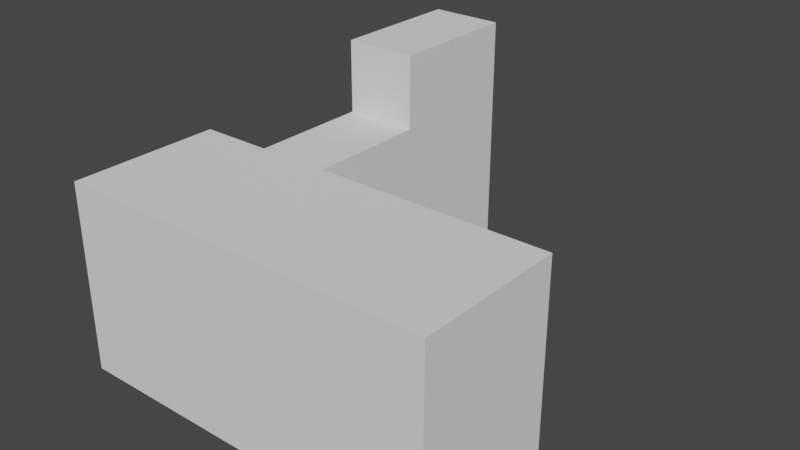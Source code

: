 # Source: Base_Shrine.blend  (saved by Blender 2.83.19; exported with 4.5.12 LTS)
import bpy
from mathutils import Matrix  # noqa: F401  (used for matrix-valued properties, if any)

bpy.ops.wm.read_factory_settings(use_empty=True)
scene = bpy.context.scene
scene.name = 'Scene'

# ---- collections
col_collection = bpy.data.collections.new('Collection'); scene.collection.children.link(col_collection)

# ---- world
world_world = bpy.data.worlds.new('World'); scene.world = world_world
world_world.use_nodes = True; world_world.node_tree.nodes.clear()
_N = world_world.node_tree.nodes; _L = world_world.node_tree.links
n0 = _N.new('ShaderNodeOutputWorld'); n0.name = 'World Output'; n0.location = (300, 300)
n1 = _N.new('ShaderNodeBackground'); n1.name = 'Background'; n1.location = (10, 300)
n1.inputs[0].default_value = (0.05088, 0.05088, 0.05088, 1.0)
_L.new(n1.outputs[0], n0.inputs[0])
n0.is_active_output = True
world_world.color = (0.05088, 0.05088, 0.05088)
world_world.use_sun_shadow = False
world_world.sun_shadow_jitter_overblur = 0.0

# ---- meshes
me_cube_001 = bpy.data.meshes.new('Cube.001')
me_cube_001.from_pydata([(-1.0, -1.0, -1.0), (-1.0, -1.0, 1.0), (-1.0, 1.0, -1.0), (-1.0, 1.0, 1.0), (1.0, -1.0, -1.0), (1.0, -1.0, 1.0), (1.0, 1.0, -1.0), (1.0, 1.0, 1.0), (-0.6, 1.0, -1.0), (-0.6, 1.0, 1.0), (-0.6, -1.0, -1.0), (-0.6, -1.0, 1.0), (-0.3, 1.0, 1.0), (-0.3, -1.0, -1.0), (-0.3, 1.0, -1.0), (-0.3, -1.0, 1.0), (-0.3, 4.5, -1.0), (-0.6, 4.5, -1.0), (-0.6, 4.5, 1.0), (-0.3, 4.5, 1.0), (-0.3, 2.75, 1.0), (-0.6, 2.75, 1.0), (-0.3, 2.75, -1.0), (-0.6, 2.75, -1.0), (-0.6, 4.5, 1.8), (-0.3, 4.5, 1.8), (-0.3, 2.75, 1.8), (-0.6, 2.75, 1.8)], [], [(0, 1, 3, 2), (14, 12, 7, 6), (6, 7, 5, 4), (10, 11, 1, 0), (14, 6, 4, 13), (9, 3, 1, 11), (12, 9, 11, 15), (2, 8, 10, 0), (13, 15, 11, 10), (2, 3, 9, 8), (4, 5, 15, 13), (7, 12, 15, 5), (8, 14, 13, 10), (18, 21, 27, 24), (17, 18, 19, 16), (20, 22, 16, 19), (22, 23, 17, 16), (23, 21, 18, 17), (8, 9, 21, 23), (14, 8, 23, 22), (12, 14, 22, 20), (9, 12, 20, 21), (27, 26, 25, 24), (20, 19, 25, 26), (21, 20, 26, 27), (19, 18, 24, 25)])
_uv = me_cube_001.uv_layers.new(name='UVMap')
_uv.uv.foreach_set('vector', [0.375, 0.0, 0.625, 0.0, 0.625, 0.25, 0.375, 0.25, 0.375, 0.4375, 0.625, 0.4375, 0.625, 0.5, 0.375, 0.5, 0.375, 0.5, 0.625, 0.5, 0.625, 0.75, 0.375, 0.75, 0.375, 0.875, 0.625, 0.875, 0.625, 1.0, 0.375, 1.0, 0.3125, 0.5, 0.375, 0.5, 0.375, 0.75, 0.3125, 0.75, 0.75, 0.5, 0.875, 0.5, 0.875, 0.75, 0.75, 0.75, 0.6875, 0.5, 0.75, 0.5, 0.75, 0.75, 0.6875, 0.75, 0.125, 0.5, 0.25, 0.5, 0.25, 0.75, 0.125, 0.75, 0.375, 0.8125, 0.625, 0.8125, 0.625, 0.875, 0.375, 0.875, 0.375, 0.25, 0.625, 0.25, 0.625, 0.375, 0.375, 0.375, 0.375, 0.75, 0.625, 0.75, 0.625, 0.8125, 0.375, 0.8125, 0.625, 0.5, 0.6875, 0.5, 0.6875, 0.75, 0.625, 0.75, 0.25, 0.5, 0.3125, 0.5, 0.3125, 0.75, 0.25, 0.75, 0.625, 0.375, 0.625, 0.375, 0.625, 0.375, 0.625, 0.375, 0.375, 0.375, 0.625, 0.375, 0.625, 0.4375, 0.375, 0.4375, 0.625, 0.4375, 0.375, 0.4375, 0.375, 0.4375, 0.625, 0.4375, 0.3125, 0.5, 0.25, 0.5, 0.25, 0.5, 0.3125, 0.5, 0.375, 0.375, 0.625, 0.375, 0.625, 0.375, 0.375, 0.375, 0.375, 0.375, 0.625, 0.375, 0.625, 0.375, 0.375, 0.375, 0.3125, 0.5, 0.25, 0.5, 0.25, 0.5, 0.3125, 0.5, 0.625, 0.4375, 0.375, 0.4375, 0.375, 0.4375, 0.625, 0.4375, 0.75, 0.5, 0.6875, 0.5, 0.6875, 0.5, 0.75, 0.5, 0.75, 0.5, 0.6875, 0.5, 0.6875, 0.5, 0.75, 0.5, 0.625, 0.4375, 0.625, 0.4375, 0.625, 0.4375, 0.625, 0.4375, 0.75, 0.5, 0.6875, 0.5, 0.6875, 0.5, 0.75, 0.5, 0.625, 0.4375, 0.625, 0.375, 0.625, 0.375, 0.625, 0.4375])
me_cube_001.use_remesh_fix_poles = True
me_cube_001.use_remesh_preserve_attributes = False
me_cube_001.use_mirror_vertex_groups = False
me_cube_001.update()
me_cube_002 = bpy.data.meshes.new('Cube.002')
me_cube_002.from_pydata([(-1.0, 0.6, -1.0), (-1.0, 0.6, -0.8), (-1.0, 1.0, -0.8), (0.5, 0.6, -1.0), (0.5, 0.6, -0.8), (0.5, 1.0, -0.8)], [], [(3, 4, 1, 0), (5, 2, 1, 4)])
_uv = me_cube_002.uv_layers.new(name='UVMap')
_uv.uv.foreach_set('vector', [0.375, 0.75, 0.625, 0.75, 0.625, 1.0, 0.375, 1.0, 0.625, 0.5, 0.875, 0.5, 0.875, 0.75, 0.625, 0.75])
me_cube_002.use_remesh_fix_poles = True
me_cube_002.use_remesh_preserve_attributes = False
me_cube_002.use_mirror_vertex_groups = False
me_cube_002.update()

# ---- objects
ob_cube = bpy.data.objects.new('Cube', me_cube_001)
ob_cube_001 = bpy.data.objects.new('Cube.001', me_cube_002)

# ---- transforms, parenting, visibility, modifiers, constraints
ob_cube.location = (0.0, 0.0, 0.0)
ob_cube.scale = (5.0, 2.0, 2.5)
ob_cube.lineart.crease_threshold = 0.0
_m = ob_cube.modifiers.new('Solidify', 'SOLIDIFY')
_m.solidify_mode = 'NON_MANIFOLD'
_m.thickness = 0.05
_m.offset = 1.0
ob_cube_001.location = (-2.0, 1.4, -1.03)
ob_cube_001.scale = (1.0, 1.0, 1.455)
ob_cube_001.lineart.crease_threshold = 0.0
_m = ob_cube_001.modifiers.new('Array', 'ARRAY')
_m.count = 17
_m.constant_offset_displace = (0.0, 0.0, 0.0)
_m.relative_offset_displace = (0.0, 1.0, 1.0)

# ---- collection membership
col_collection.objects.link(ob_cube)
col_collection.objects.link(ob_cube_001)

# ---- scene / render settings (as saved in the file)
scene.frame_start = 1; scene.frame_end = 250; scene.frame_set(1)
scene.render.engine = 'BLENDER_EEVEE_NEXT'
scene.cycles.use_denoising = False
scene.cycles.samples = 128
scene.cycles.sampling_pattern = 'TABULATED_SOBOL'
scene.cycles.use_adaptive_sampling = False
scene.cycles.use_light_tree = False
scene.view_settings.view_transform = 'Filmic'
bpy.context.view_layer.update()

# ---- added for rendering (the .blend has no active camera and no usable light): camera, sun
cam_auto = bpy.data.cameras.new('AutoCamera')
cam_auto.lens = 50.0
cam_auto.sensor_width = 36.0
cam_auto.clip_end = 1000.0
ob_auto_camera = bpy.data.objects.new('AutoCamera', cam_auto)
scene.collection.objects.link(ob_auto_camera)
ob_auto_camera.location = (15.7085, -15.3502, 13.5668)
ob_auto_camera.rotation_euler = (1.09748, -7.21219e-08, 0.694738)
scene.camera = ob_auto_camera
light_auto_sun = bpy.data.lights.new('AutoSun', 'SUN')
light_auto_sun.energy = 3.0
light_auto_sun.angle = 0.0523599
ob_auto_sun = bpy.data.objects.new('AutoSun', light_auto_sun)
scene.collection.objects.link(ob_auto_sun)
ob_auto_sun.rotation_euler = (0.872665, 0.174533, 0.523599)
bpy.context.view_layer.update()
